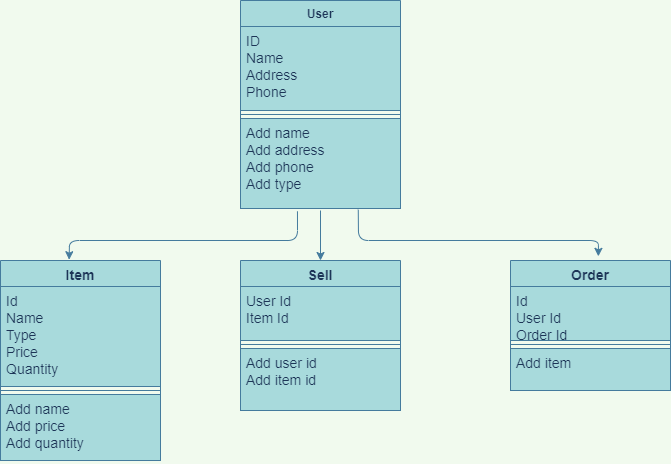

The diagram above was exported from draw.io. Its source (the exported page's mxGraphModel, read from the mxfile embedded in the PNG):
<mxGraphModel dx="868" dy="450" grid="1" gridSize="10" guides="1" tooltips="1" connect="1" arrows="1" fold="1" page="1" pageScale="1" pageWidth="827" pageHeight="1169" background="#F1FAEE" math="0" shadow="0">
  <root>
    <mxCell id="WIyWlLk6GJQsqaUBKTNV-0" />
    <mxCell id="WIyWlLk6GJQsqaUBKTNV-1" parent="WIyWlLk6GJQsqaUBKTNV-0" />
    <mxCell id="4Zsv2cnK_8McVAZngAa4-12" value="User" style="swimlane;fontStyle=1;align=center;verticalAlign=top;childLayout=stackLayout;horizontal=1;startSize=26;horizontalStack=0;resizeParent=1;resizeParentMax=0;resizeLast=0;collapsible=1;marginBottom=0;fillColor=#A8DADC;strokeColor=#457B9D;fontColor=#1D3557;" parent="WIyWlLk6GJQsqaUBKTNV-1" vertex="1">
      <mxGeometry x="240" y="120" width="160" height="208" as="geometry" />
    </mxCell>
    <mxCell id="4Zsv2cnK_8McVAZngAa4-13" value="ID&#10;Name&#10;Address&#10;Phone" style="text;strokeColor=#457B9D;fillColor=#A8DADC;align=left;verticalAlign=top;spacingLeft=4;spacingRight=4;overflow=hidden;rotatable=0;points=[[0,0.5],[1,0.5]];portConstraint=eastwest;fontSize=14;fontColor=#1D3557;" parent="4Zsv2cnK_8McVAZngAa4-12" vertex="1">
      <mxGeometry y="26" width="160" height="84" as="geometry" />
    </mxCell>
    <mxCell id="4Zsv2cnK_8McVAZngAa4-14" value="" style="line;strokeWidth=1;fillColor=none;align=left;verticalAlign=middle;spacingTop=-1;spacingLeft=3;spacingRight=3;rotatable=0;labelPosition=right;points=[];portConstraint=eastwest;labelBackgroundColor=#F1FAEE;strokeColor=#457B9D;fontColor=#1D3557;" parent="4Zsv2cnK_8McVAZngAa4-12" vertex="1">
      <mxGeometry y="110" width="160" height="8" as="geometry" />
    </mxCell>
    <mxCell id="4Zsv2cnK_8McVAZngAa4-15" value="Add name&#10;Add address&#10;Add phone&#10;Add type" style="text;strokeColor=#457B9D;fillColor=#A8DADC;align=left;verticalAlign=top;spacingLeft=4;spacingRight=4;overflow=hidden;rotatable=0;points=[[0,0.5],[1,0.5]];portConstraint=eastwest;fontSize=14;fontColor=#1D3557;" parent="4Zsv2cnK_8McVAZngAa4-12" vertex="1">
      <mxGeometry y="118" width="160" height="90" as="geometry" />
    </mxCell>
    <mxCell id="4Zsv2cnK_8McVAZngAa4-16" value="Item" style="swimlane;fontStyle=1;align=center;verticalAlign=top;childLayout=stackLayout;horizontal=1;startSize=26;horizontalStack=0;resizeParent=1;resizeParentMax=0;resizeLast=0;collapsible=1;marginBottom=0;fontSize=14;fillColor=#A8DADC;strokeColor=#457B9D;fontColor=#1D3557;" parent="WIyWlLk6GJQsqaUBKTNV-1" vertex="1">
      <mxGeometry y="380" width="160" height="200" as="geometry" />
    </mxCell>
    <mxCell id="4Zsv2cnK_8McVAZngAa4-17" value="Id&#10;Name&#10;Type&#10;Price&#10;Quantity" style="text;strokeColor=#457B9D;fillColor=#A8DADC;align=left;verticalAlign=top;spacingLeft=4;spacingRight=4;overflow=hidden;rotatable=0;points=[[0,0.5],[1,0.5]];portConstraint=eastwest;fontSize=14;fontColor=#1D3557;" parent="4Zsv2cnK_8McVAZngAa4-16" vertex="1">
      <mxGeometry y="26" width="160" height="100" as="geometry" />
    </mxCell>
    <mxCell id="4Zsv2cnK_8McVAZngAa4-18" value="" style="line;strokeWidth=1;fillColor=none;align=left;verticalAlign=middle;spacingTop=-1;spacingLeft=3;spacingRight=3;rotatable=0;labelPosition=right;points=[];portConstraint=eastwest;labelBackgroundColor=#F1FAEE;strokeColor=#457B9D;fontColor=#1D3557;" parent="4Zsv2cnK_8McVAZngAa4-16" vertex="1">
      <mxGeometry y="126" width="160" height="8" as="geometry" />
    </mxCell>
    <mxCell id="4Zsv2cnK_8McVAZngAa4-19" value="Add name&#10;Add price&#10;Add quantity" style="text;strokeColor=#457B9D;fillColor=#A8DADC;align=left;verticalAlign=top;spacingLeft=4;spacingRight=4;overflow=hidden;rotatable=0;points=[[0,0.5],[1,0.5]];portConstraint=eastwest;fontSize=14;fontColor=#1D3557;" parent="4Zsv2cnK_8McVAZngAa4-16" vertex="1">
      <mxGeometry y="134" width="160" height="66" as="geometry" />
    </mxCell>
    <mxCell id="4Zsv2cnK_8McVAZngAa4-20" value="Sell" style="swimlane;fontStyle=1;align=center;verticalAlign=top;childLayout=stackLayout;horizontal=1;startSize=26;horizontalStack=0;resizeParent=1;resizeParentMax=0;resizeLast=0;collapsible=1;marginBottom=0;fontSize=14;fillColor=#A8DADC;strokeColor=#457B9D;fontColor=#1D3557;" parent="WIyWlLk6GJQsqaUBKTNV-1" vertex="1">
      <mxGeometry x="240" y="380" width="160" height="150" as="geometry" />
    </mxCell>
    <mxCell id="4Zsv2cnK_8McVAZngAa4-21" value="User Id&#10;Item Id&#10;" style="text;strokeColor=#457B9D;fillColor=#A8DADC;align=left;verticalAlign=top;spacingLeft=4;spacingRight=4;overflow=hidden;rotatable=0;points=[[0,0.5],[1,0.5]];portConstraint=eastwest;fontSize=14;fontColor=#1D3557;" parent="4Zsv2cnK_8McVAZngAa4-20" vertex="1">
      <mxGeometry y="26" width="160" height="54" as="geometry" />
    </mxCell>
    <mxCell id="4Zsv2cnK_8McVAZngAa4-22" value="" style="line;strokeWidth=1;fillColor=none;align=left;verticalAlign=middle;spacingTop=-1;spacingLeft=3;spacingRight=3;rotatable=0;labelPosition=right;points=[];portConstraint=eastwest;labelBackgroundColor=#F1FAEE;strokeColor=#457B9D;fontColor=#1D3557;" parent="4Zsv2cnK_8McVAZngAa4-20" vertex="1">
      <mxGeometry y="80" width="160" height="8" as="geometry" />
    </mxCell>
    <mxCell id="4Zsv2cnK_8McVAZngAa4-23" value="Add user id&#10;Add item id" style="text;strokeColor=#457B9D;fillColor=#A8DADC;align=left;verticalAlign=top;spacingLeft=4;spacingRight=4;overflow=hidden;rotatable=0;points=[[0,0.5],[1,0.5]];portConstraint=eastwest;fontSize=14;fontColor=#1D3557;" parent="4Zsv2cnK_8McVAZngAa4-20" vertex="1">
      <mxGeometry y="88" width="160" height="62" as="geometry" />
    </mxCell>
    <mxCell id="4Zsv2cnK_8McVAZngAa4-24" value="Order" style="swimlane;fontStyle=1;align=center;verticalAlign=top;childLayout=stackLayout;horizontal=1;startSize=26;horizontalStack=0;resizeParent=1;resizeParentMax=0;resizeLast=0;collapsible=1;marginBottom=0;fontSize=14;fillColor=#A8DADC;strokeColor=#457B9D;fontColor=#1D3557;" parent="WIyWlLk6GJQsqaUBKTNV-1" vertex="1">
      <mxGeometry x="510" y="380" width="160" height="130" as="geometry" />
    </mxCell>
    <mxCell id="4Zsv2cnK_8McVAZngAa4-25" value="Id&#10;User Id&#10;Order Id" style="text;strokeColor=#457B9D;fillColor=#A8DADC;align=left;verticalAlign=top;spacingLeft=4;spacingRight=4;overflow=hidden;rotatable=0;points=[[0,0.5],[1,0.5]];portConstraint=eastwest;fontSize=14;fontColor=#1D3557;" parent="4Zsv2cnK_8McVAZngAa4-24" vertex="1">
      <mxGeometry y="26" width="160" height="54" as="geometry" />
    </mxCell>
    <mxCell id="4Zsv2cnK_8McVAZngAa4-26" value="" style="line;strokeWidth=1;fillColor=none;align=left;verticalAlign=middle;spacingTop=-1;spacingLeft=3;spacingRight=3;rotatable=0;labelPosition=right;points=[];portConstraint=eastwest;labelBackgroundColor=#F1FAEE;strokeColor=#457B9D;fontColor=#1D3557;" parent="4Zsv2cnK_8McVAZngAa4-24" vertex="1">
      <mxGeometry y="80" width="160" height="8" as="geometry" />
    </mxCell>
    <mxCell id="4Zsv2cnK_8McVAZngAa4-27" value="Add item" style="text;strokeColor=#457B9D;fillColor=#A8DADC;align=left;verticalAlign=top;spacingLeft=4;spacingRight=4;overflow=hidden;rotatable=0;points=[[0,0.5],[1,0.5]];portConstraint=eastwest;fontSize=14;fontColor=#1D3557;" parent="4Zsv2cnK_8McVAZngAa4-24" vertex="1">
      <mxGeometry y="88" width="160" height="42" as="geometry" />
    </mxCell>
    <mxCell id="4Zsv2cnK_8McVAZngAa4-28" value="" style="endArrow=classic;html=1;fontSize=14;exitX=0.356;exitY=1.031;exitDx=0;exitDy=0;exitPerimeter=0;entryX=0.429;entryY=-0.004;entryDx=0;entryDy=0;entryPerimeter=0;labelBackgroundColor=#F1FAEE;strokeColor=#457B9D;fontColor=#1D3557;" parent="WIyWlLk6GJQsqaUBKTNV-1" source="4Zsv2cnK_8McVAZngAa4-15" target="4Zsv2cnK_8McVAZngAa4-16" edge="1">
      <mxGeometry width="50" height="50" relative="1" as="geometry">
        <mxPoint x="290" y="380" as="sourcePoint" />
        <mxPoint x="60" y="360" as="targetPoint" />
        <Array as="points">
          <mxPoint x="297" y="360" />
          <mxPoint x="69" y="360" />
        </Array>
      </mxGeometry>
    </mxCell>
    <mxCell id="4Zsv2cnK_8McVAZngAa4-29" value="" style="endArrow=classic;html=1;fontSize=14;entryX=0.5;entryY=0;entryDx=0;entryDy=0;labelBackgroundColor=#F1FAEE;strokeColor=#457B9D;fontColor=#1D3557;" parent="WIyWlLk6GJQsqaUBKTNV-1" target="4Zsv2cnK_8McVAZngAa4-20" edge="1">
      <mxGeometry width="50" height="50" relative="1" as="geometry">
        <mxPoint x="320" y="330" as="sourcePoint" />
        <mxPoint x="450" y="360" as="targetPoint" />
      </mxGeometry>
    </mxCell>
    <mxCell id="4Zsv2cnK_8McVAZngAa4-30" value="" style="endArrow=classic;html=1;fontSize=14;exitX=0.736;exitY=1.013;exitDx=0;exitDy=0;exitPerimeter=0;entryX=0.549;entryY=-0.032;entryDx=0;entryDy=0;entryPerimeter=0;labelBackgroundColor=#F1FAEE;strokeColor=#457B9D;fontColor=#1D3557;" parent="WIyWlLk6GJQsqaUBKTNV-1" source="4Zsv2cnK_8McVAZngAa4-15" target="4Zsv2cnK_8McVAZngAa4-24" edge="1">
      <mxGeometry width="50" height="50" relative="1" as="geometry">
        <mxPoint x="290" y="380" as="sourcePoint" />
        <mxPoint x="590" y="370" as="targetPoint" />
        <Array as="points">
          <mxPoint x="358" y="360" />
          <mxPoint x="598" y="360" />
        </Array>
      </mxGeometry>
    </mxCell>
  </root>
</mxGraphModel>